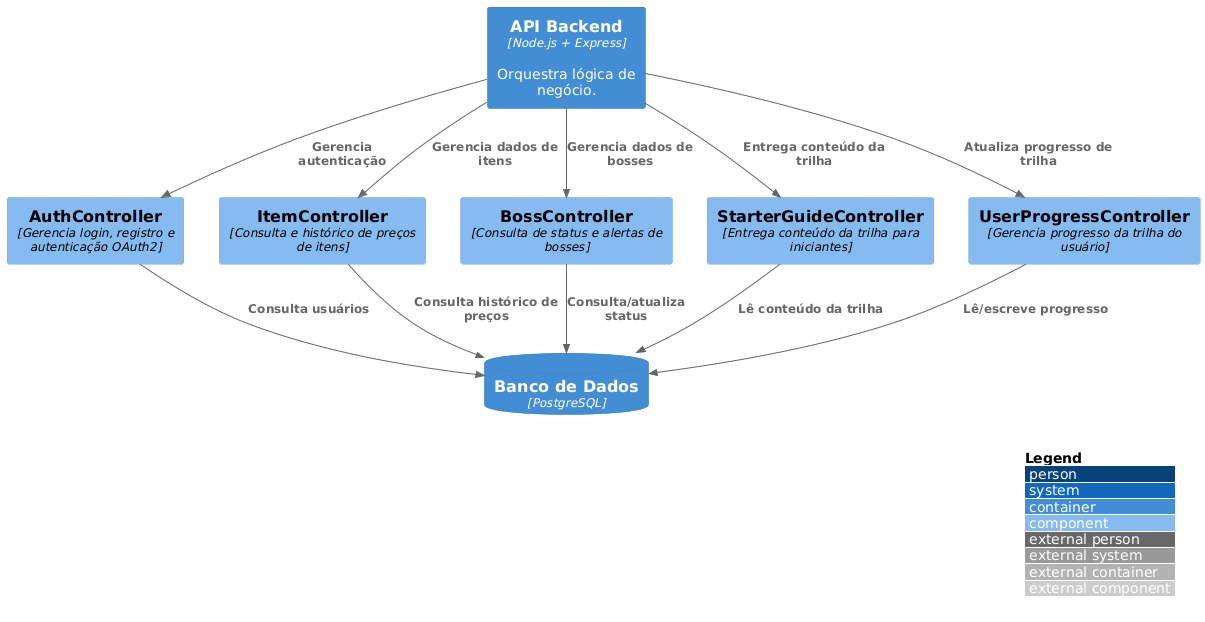

The diagram above was rendered by PlantUML. Its source (embedded in the PNG):
@startuml
!includeurl https://raw.githubusercontent.com/plantuml-stdlib/C4-PlantUML/master/C4_Component.puml
LAYOUT_WITH_LEGEND()

Container(api, "API Backend", "Node.js + Express", "Orquestra lógica de negócio.")
ContainerDb(db, "Banco de Dados", "PostgreSQL")

Component(auth, "AuthController", "Gerencia login, registro e autenticação OAuth2")
Component(item, "ItemController", "Consulta e histórico de preços de itens")
Component(boss, "BossController", "Consulta de status e alertas de bosses")
Component(guide, "StarterGuideController", "Entrega conteúdo da trilha para iniciantes")
Component(progress, "UserProgressController", "Gerencia progresso da trilha do usuário")

Rel(api, auth, "Gerencia autenticação")
Rel(api, item, "Gerencia dados de itens")
Rel(api, boss, "Gerencia dados de bosses")
Rel(api, guide, "Entrega conteúdo da trilha")
Rel(api, progress, "Atualiza progresso de trilha")

Rel(auth, db, "Consulta usuários")
Rel(item, db, "Consulta histórico de preços")
Rel(boss, db, "Consulta/atualiza status")
Rel(guide, db, "Lê conteúdo da trilha")
Rel(progress, db, "Lê/escreve progresso")
@enduml